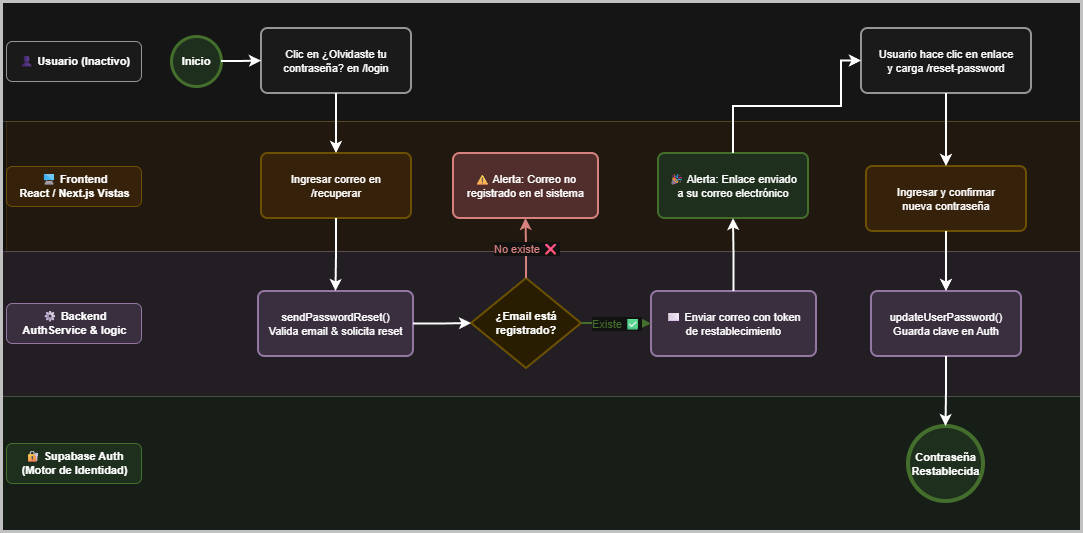

The diagram above was exported from draw.io. Its source (the exported page's mxGraphModel, read from the mxfile embedded in the PNG):
<mxGraphModel dx="2934" dy="1103" grid="1" gridSize="10" guides="1" tooltips="1" connect="1" arrows="1" fold="1" page="1" pageScale="1" pageWidth="2000" pageHeight="720" math="0" shadow="0">
  <root>
    <mxCell id="0" />
    <mxCell id="1" parent="0" />
    <mxCell id="bg_u" parent="1" style="rounded=0;whiteSpace=wrap;html=1;fillColor=#f5f5f5;strokeColor=#666666;opacity=40;pointerEvents=0;" value="" vertex="1">
      <mxGeometry height="120" width="1080" x="50" y="45" as="geometry" />
    </mxCell>
    <mxCell id="bg_f" parent="1" style="rounded=0;whiteSpace=wrap;html=1;fillColor=#ffe6cc;strokeColor=#d6b656;opacity=40;pointerEvents=0;" value="" vertex="1">
      <mxGeometry height="130" width="1075" x="55" y="165" as="geometry" />
    </mxCell>
    <mxCell id="bg_b" parent="1" style="rounded=0;whiteSpace=wrap;html=1;fillColor=#e1d5e7;strokeColor=#9673a6;opacity=40;pointerEvents=0;" value="" vertex="1">
      <mxGeometry height="145" width="1080" x="50" y="295" as="geometry" />
    </mxCell>
    <mxCell id="bg_s" parent="1" style="rounded=0;whiteSpace=wrap;html=1;fillColor=#d5e8d4;strokeColor=#82b366;opacity=40;pointerEvents=0;" value="" vertex="1">
      <mxGeometry height="135" width="1080" x="50" y="440" as="geometry" />
    </mxCell>
    <mxCell id="pool_borde" parent="1" style="rounded=0;whiteSpace=wrap;html=1;fillColor=none;strokeColor=#333333;strokeWidth=3;pointerEvents=0;" value="" vertex="1">
      <mxGeometry height="530" width="1080" x="50" y="45" as="geometry" />
    </mxCell>
    <mxCell id="lbl_u" parent="1" style="text;html=1;strokeColor=#666666;fillColor=#f5f5f5;align=center;verticalAlign=middle;rounded=1;fontSize=11;fontStyle=1;" value="👤 Usuario (Inactivo)" vertex="1">
      <mxGeometry height="40" width="135" x="55" y="85" as="geometry" />
    </mxCell>
    <mxCell id="lbl_f" parent="1" style="text;html=1;strokeColor=#d6b656;fillColor=#ffe6cc;align=center;verticalAlign=middle;rounded=1;fontSize=11;fontStyle=1;" value="🖥 Frontend&#10;React / Next.js Vistas" vertex="1">
      <mxGeometry height="40" width="135" x="55" y="210" as="geometry" />
    </mxCell>
    <mxCell id="lbl_b" parent="1" style="text;html=1;strokeColor=#9673a6;fillColor=#e1d5e7;align=center;verticalAlign=middle;rounded=1;fontSize=11;fontStyle=1;" value="⚙ Backend&#10;AuthService &amp; logic" vertex="1">
      <mxGeometry height="40" width="135" x="55" y="347" as="geometry" />
    </mxCell>
    <mxCell id="lbl_s" parent="1" style="text;html=1;strokeColor=#82b366;fillColor=#d5e8d4;align=center;verticalAlign=middle;rounded=1;fontSize=11;fontStyle=1;" value="🔐 Supabase Auth&#10;(Motor de Identidad)" vertex="1">
      <mxGeometry height="40" width="135" x="55" y="487" as="geometry" />
    </mxCell>
    <mxCell id="start_b" parent="1" style="ellipse;whiteSpace=wrap;html=1;aspect=fixed;fillColor=#d5e8d4;strokeColor=#82b366;strokeWidth=3;fontSize=11;fontStyle=1;" value="Inicio" vertex="1">
      <mxGeometry height="50" width="50" x="220" y="80" as="geometry" />
    </mxCell>
    <mxCell id="t_click_olvide" parent="1" style="rounded=1;whiteSpace=wrap;html=1;arcSize=10;fillColor=#f5f5f5;strokeColor=#666666;strokeWidth=2;fontSize=11;" value="Clic en ¿Olvidaste tu&#10;contraseña? en /login" vertex="1">
      <mxGeometry height="65" width="150" x="310" y="72" as="geometry" />
    </mxCell>
    <mxCell id="t_ingresa_email" parent="1" style="rounded=1;whiteSpace=wrap;html=1;arcSize=10;fillColor=#ffe6cc;strokeColor=#d6b656;strokeWidth=2;fontSize=11;" value="Ingresar correo en&#10;/recuperar" vertex="1">
      <mxGeometry height="65" width="150" x="310" y="197" as="geometry" />
    </mxCell>
    <mxCell id="t_send_reset" parent="1" style="rounded=1;whiteSpace=wrap;html=1;arcSize=10;fillColor=#e1d5e7;strokeColor=#9673a6;strokeWidth=2;fontSize=11;" value="sendPasswordReset()&#10;Valida email &amp; solicita reset" vertex="1">
      <mxGeometry height="65" width="155" x="307" y="335" as="geometry" />
    </mxCell>
    <mxCell id="gw_email_exist" parent="1" style="rhombus;whiteSpace=wrap;html=1;fillColor=#fff2cc;strokeColor=#d6b656;strokeWidth=2;fontSize=11;fontStyle=1;" value="¿Email está&#10;registrado?" vertex="1">
      <mxGeometry height="90" width="110" x="520" y="322" as="geometry" />
    </mxCell>
    <mxCell id="t_err_email" parent="1" style="rounded=1;whiteSpace=wrap;html=1;arcSize=10;fillColor=#f8cecc;strokeColor=#b85450;strokeWidth=2;fontSize=11;" value="⚠ Alerta: Correo no&#10;registrado en el sistema" vertex="1">
      <mxGeometry height="65" width="145" x="502" y="197" as="geometry" />
    </mxCell>
    <mxCell id="t_email_sent" parent="1" style="rounded=1;whiteSpace=wrap;html=1;arcSize=10;fillColor=#e1d5e7;strokeColor=#9673a6;strokeWidth=2;fontSize=11;" value="✉ Enviar correo con token&#10;de restablecimiento" vertex="1">
      <mxGeometry height="65" width="165" x="700" y="335" as="geometry" />
    </mxCell>
    <mxCell id="t_exito_email" parent="1" style="rounded=1;whiteSpace=wrap;html=1;arcSize=10;fillColor=#d5e8d4;strokeColor=#82b366;strokeWidth=2;fontSize=11;" value="🎉 Alerta: Enlace enviado&#10;a su correo electrónico" vertex="1">
      <mxGeometry height="65" width="150" x="707" y="197" as="geometry" />
    </mxCell>
    <mxCell id="t_click_email" parent="1" style="rounded=1;whiteSpace=wrap;html=1;arcSize=10;fillColor=#f5f5f5;strokeColor=#666666;strokeWidth=2;fontSize=11;" value="Usuario hace clic en enlace&#10;y carga /reset-password" vertex="1">
      <mxGeometry height="65" width="170" x="910" y="72" as="geometry" />
    </mxCell>
    <mxCell id="t_reset_fields" parent="1" style="rounded=1;whiteSpace=wrap;html=1;arcSize=10;fillColor=#ffe6cc;strokeColor=#d6b656;strokeWidth=2;fontSize=11;" value="Ingresar y confirmar&#10;nueva contraseña" vertex="1">
      <mxGeometry height="65" width="160" x="915" y="210" as="geometry" />
    </mxCell>
    <mxCell id="t_save_reset" parent="1" style="rounded=1;whiteSpace=wrap;html=1;arcSize=10;fillColor=#e1d5e7;strokeColor=#9673a6;strokeWidth=2;fontSize=11;" value="updateUserPassword()&#10;Guarda clave en Auth" vertex="1">
      <mxGeometry height="65" width="150" x="920" y="335" as="geometry" />
    </mxCell>
    <mxCell id="end_all" parent="1" style="ellipse;whiteSpace=wrap;html=1;aspect=fixed;fillColor=#d5e8d4;strokeColor=#82b366;strokeWidth=4;fontSize=11;fontStyle=1;" value="Contraseña&#10;Restablecida" vertex="1">
      <mxGeometry height="75" width="75" x="957" y="470" as="geometry" />
    </mxCell>
    <mxCell id="be01" edge="1" parent="1" source="start_b" style="edgeStyle=orthogonalEdgeStyle;rounded=0;strokeWidth=2;exitX=1;exitY=0.5;entryX=0;entryY=0.5;" target="t_click_olvide">
      <mxGeometry relative="1" as="geometry" />
    </mxCell>
    <mxCell id="be02" edge="1" parent="1" source="t_click_olvide" style="edgeStyle=orthogonalEdgeStyle;rounded=0;strokeWidth=2;exitX=0.5;exitY=1;entryX=0.5;entryY=0;" target="t_ingresa_email">
      <mxGeometry relative="1" as="geometry" />
    </mxCell>
    <mxCell id="be03" edge="1" parent="1" source="t_ingresa_email" style="edgeStyle=orthogonalEdgeStyle;rounded=0;strokeWidth=2;exitX=0.5;exitY=1;entryX=0.5;entryY=0;" target="t_send_reset">
      <mxGeometry relative="1" as="geometry" />
    </mxCell>
    <mxCell id="be04" edge="1" parent="1" source="t_send_reset" style="edgeStyle=orthogonalEdgeStyle;rounded=0;strokeWidth=2;exitX=1;exitY=0.5;entryX=0;entryY=0.5;" target="gw_email_exist">
      <mxGeometry relative="1" as="geometry" />
    </mxCell>
    <mxCell id="be_email_no" edge="1" parent="1" source="gw_email_exist" style="edgeStyle=orthogonalEdgeStyle;rounded=0;strokeWidth=2;strokeColor=#b85450;fontColor=#b85450;exitX=0.5;exitY=0;entryX=0.5;entryY=1;" target="t_err_email" value="No existe ❌">
      <mxGeometry relative="1" as="geometry" />
    </mxCell>
    <mxCell id="be_email_si" edge="1" parent="1" source="gw_email_exist" style="edgeStyle=orthogonalEdgeStyle;rounded=0;strokeWidth=2;strokeColor=#82b366;fontColor=#82b366;exitX=1;exitY=0.5;entryX=0;entryY=0.5;" target="t_email_sent" value="Existe ✅">
      <mxGeometry relative="1" as="geometry" />
    </mxCell>
    <mxCell id="be05" edge="1" parent="1" source="t_email_sent" style="edgeStyle=orthogonalEdgeStyle;rounded=0;strokeWidth=2;exitX=0.5;exitY=0;entryX=0.5;entryY=1;" target="t_exito_email">
      <mxGeometry relative="1" as="geometry" />
    </mxCell>
    <mxCell id="be06" edge="1" parent="1" source="t_exito_email" style="edgeStyle=orthogonalEdgeStyle;rounded=0;strokeWidth=2;exitX=0.5;exitY=0;entryX=0;entryY=0.5;" target="t_click_email">
      <mxGeometry relative="1" as="geometry">
        <Array as="points">
          <mxPoint x="782" y="150" />
          <mxPoint x="890" y="150" />
          <mxPoint x="890" y="105" />
        </Array>
      </mxGeometry>
    </mxCell>
    <mxCell id="be07" edge="1" parent="1" source="t_click_email" style="edgeStyle=orthogonalEdgeStyle;rounded=0;strokeWidth=2;exitX=0.5;exitY=1;entryX=0.5;entryY=0;" target="t_reset_fields">
      <mxGeometry relative="1" as="geometry" />
    </mxCell>
    <mxCell id="be08" edge="1" parent="1" source="t_reset_fields" style="edgeStyle=orthogonalEdgeStyle;rounded=0;strokeWidth=2;exitX=0.5;exitY=1;entryX=0.5;entryY=0;" target="t_save_reset">
      <mxGeometry relative="1" as="geometry" />
    </mxCell>
    <mxCell id="be09" edge="1" parent="1" source="t_save_reset" style="edgeStyle=orthogonalEdgeStyle;rounded=0;strokeWidth=2;exitX=0.5;exitY=1;entryX=0.5;entryY=0;" target="end_all">
      <mxGeometry relative="1" as="geometry" />
    </mxCell>
  </root>
</mxGraphModel>